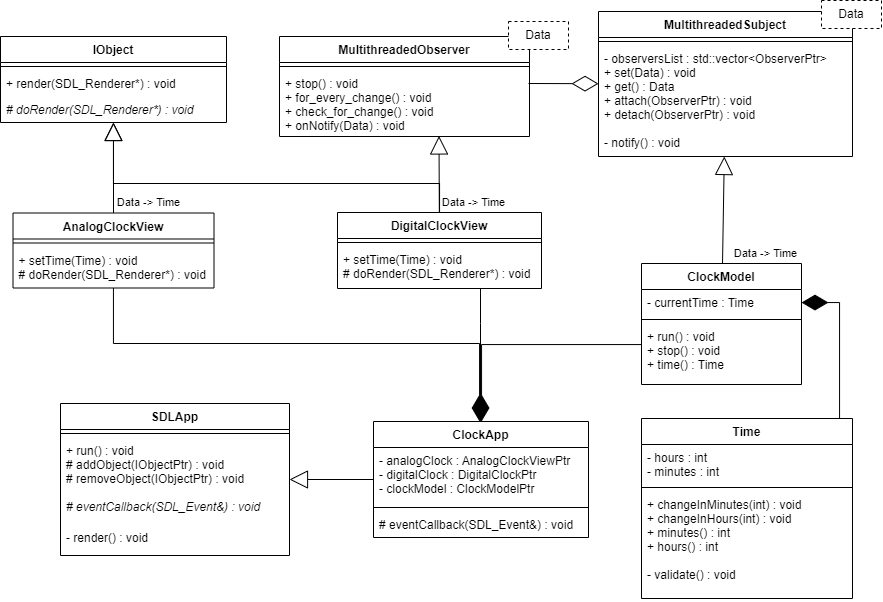

The diagram above was exported from draw.io. Its source (the exported page's mxGraphModel, read from the mxfile embedded in the PNG):
<mxGraphModel dx="1621" dy="764" grid="0" gridSize="10" guides="1" tooltips="1" connect="1" arrows="1" fold="1" page="0" pageScale="1" pageWidth="827" pageHeight="1169" math="0" shadow="0">
  <root>
    <mxCell id="WIyWlLk6GJQsqaUBKTNV-0" />
    <mxCell id="WIyWlLk6GJQsqaUBKTNV-1" parent="WIyWlLk6GJQsqaUBKTNV-0" />
    <mxCell id="3PXSuoeA6cTkTQBNDRrY-2" value="MultithreadedObserver" style="swimlane;fontStyle=1;align=center;verticalAlign=top;childLayout=stackLayout;horizontal=1;startSize=26;horizontalStack=0;resizeParent=1;resizeParentMax=0;resizeLast=0;collapsible=1;marginBottom=0;" vertex="1" parent="WIyWlLk6GJQsqaUBKTNV-1">
      <mxGeometry x="34" y="253" width="250" height="100" as="geometry" />
    </mxCell>
    <mxCell id="3PXSuoeA6cTkTQBNDRrY-4" value="" style="line;strokeWidth=1;fillColor=none;align=left;verticalAlign=middle;spacingTop=-1;spacingLeft=3;spacingRight=3;rotatable=0;labelPosition=right;points=[];portConstraint=eastwest;strokeColor=inherit;" vertex="1" parent="3PXSuoeA6cTkTQBNDRrY-2">
      <mxGeometry y="26" width="250" height="8" as="geometry" />
    </mxCell>
    <mxCell id="3PXSuoeA6cTkTQBNDRrY-5" value="+ stop() : void&#10;+ for_every_change() : void&#10;+ check_for_change() : void&#10;+ onNotify(Data) : void" style="text;strokeColor=none;fillColor=none;align=left;verticalAlign=top;spacingLeft=4;spacingRight=4;overflow=hidden;rotatable=0;points=[[0,0.5],[1,0.5]];portConstraint=eastwest;dashed=1;" vertex="1" parent="3PXSuoeA6cTkTQBNDRrY-2">
      <mxGeometry y="34" width="250" height="66" as="geometry" />
    </mxCell>
    <mxCell id="3PXSuoeA6cTkTQBNDRrY-1" value="Data" style="rounded=0;whiteSpace=wrap;html=1;dashed=1;" vertex="1" parent="WIyWlLk6GJQsqaUBKTNV-1">
      <mxGeometry x="263" y="238" width="60" height="28" as="geometry" />
    </mxCell>
    <mxCell id="3PXSuoeA6cTkTQBNDRrY-6" value="MultithreadedSubject" style="swimlane;fontStyle=1;align=center;verticalAlign=top;childLayout=stackLayout;horizontal=1;startSize=26;horizontalStack=0;resizeParent=1;resizeParentMax=0;resizeLast=0;collapsible=1;marginBottom=0;" vertex="1" parent="WIyWlLk6GJQsqaUBKTNV-1">
      <mxGeometry x="353" y="228" width="254" height="145" as="geometry" />
    </mxCell>
    <mxCell id="3PXSuoeA6cTkTQBNDRrY-7" value="" style="line;strokeWidth=1;fillColor=none;align=left;verticalAlign=middle;spacingTop=-1;spacingLeft=3;spacingRight=3;rotatable=0;labelPosition=right;points=[];portConstraint=eastwest;strokeColor=inherit;" vertex="1" parent="3PXSuoeA6cTkTQBNDRrY-6">
      <mxGeometry y="26" width="254" height="8" as="geometry" />
    </mxCell>
    <mxCell id="3PXSuoeA6cTkTQBNDRrY-8" value="- observersList : std::vector&lt;ObserverPtr&gt;&#10;+ set(Data) : void&#10;+ get() : Data&#10;+ attach(ObserverPtr) : void&#10;+ detach(ObserverPtr) : void&#10;&#10;- notify() : void" style="text;strokeColor=none;fillColor=none;align=left;verticalAlign=top;spacingLeft=4;spacingRight=4;overflow=hidden;rotatable=0;points=[[0,0.5],[1,0.5]];portConstraint=eastwest;dashed=1;" vertex="1" parent="3PXSuoeA6cTkTQBNDRrY-6">
      <mxGeometry y="34" width="254" height="111" as="geometry" />
    </mxCell>
    <mxCell id="3PXSuoeA6cTkTQBNDRrY-9" value="Data" style="rounded=0;whiteSpace=wrap;html=1;dashed=1;" vertex="1" parent="WIyWlLk6GJQsqaUBKTNV-1">
      <mxGeometry x="576" y="217" width="60" height="28" as="geometry" />
    </mxCell>
    <mxCell id="3PXSuoeA6cTkTQBNDRrY-10" value="Time" style="swimlane;fontStyle=1;align=center;verticalAlign=top;childLayout=stackLayout;horizontal=1;startSize=26;horizontalStack=0;resizeParent=1;resizeParentMax=0;resizeLast=0;collapsible=1;marginBottom=0;" vertex="1" parent="WIyWlLk6GJQsqaUBKTNV-1">
      <mxGeometry x="396" y="635" width="211" height="180" as="geometry" />
    </mxCell>
    <mxCell id="3PXSuoeA6cTkTQBNDRrY-11" value="- hours : int&#10;- minutes : int" style="text;strokeColor=none;fillColor=none;align=left;verticalAlign=top;spacingLeft=4;spacingRight=4;overflow=hidden;rotatable=0;points=[[0,0.5],[1,0.5]];portConstraint=eastwest;" vertex="1" parent="3PXSuoeA6cTkTQBNDRrY-10">
      <mxGeometry y="26" width="211" height="39" as="geometry" />
    </mxCell>
    <mxCell id="3PXSuoeA6cTkTQBNDRrY-12" value="" style="line;strokeWidth=1;fillColor=none;align=left;verticalAlign=middle;spacingTop=-1;spacingLeft=3;spacingRight=3;rotatable=0;labelPosition=right;points=[];portConstraint=eastwest;strokeColor=inherit;" vertex="1" parent="3PXSuoeA6cTkTQBNDRrY-10">
      <mxGeometry y="65" width="211" height="8" as="geometry" />
    </mxCell>
    <mxCell id="3PXSuoeA6cTkTQBNDRrY-13" value="+ changeInMinutes(int) : void&#10;+ changeInHours(int) : void&#10;+ minutes() : int&#10;+ hours() : int&#10;&#10;- validate() : void" style="text;strokeColor=none;fillColor=none;align=left;verticalAlign=top;spacingLeft=4;spacingRight=4;overflow=hidden;rotatable=0;points=[[0,0.5],[1,0.5]];portConstraint=eastwest;" vertex="1" parent="3PXSuoeA6cTkTQBNDRrY-10">
      <mxGeometry y="73" width="211" height="107" as="geometry" />
    </mxCell>
    <mxCell id="3PXSuoeA6cTkTQBNDRrY-14" value="ClockModel" style="swimlane;fontStyle=1;align=center;verticalAlign=top;childLayout=stackLayout;horizontal=1;startSize=26;horizontalStack=0;resizeParent=1;resizeParentMax=0;resizeLast=0;collapsible=1;marginBottom=0;" vertex="1" parent="WIyWlLk6GJQsqaUBKTNV-1">
      <mxGeometry x="396" y="480" width="160" height="121" as="geometry" />
    </mxCell>
    <mxCell id="3PXSuoeA6cTkTQBNDRrY-15" value="- currentTime : Time" style="text;strokeColor=none;fillColor=none;align=left;verticalAlign=top;spacingLeft=4;spacingRight=4;overflow=hidden;rotatable=0;points=[[0,0.5],[1,0.5]];portConstraint=eastwest;" vertex="1" parent="3PXSuoeA6cTkTQBNDRrY-14">
      <mxGeometry y="26" width="160" height="26" as="geometry" />
    </mxCell>
    <mxCell id="3PXSuoeA6cTkTQBNDRrY-16" value="" style="line;strokeWidth=1;fillColor=none;align=left;verticalAlign=middle;spacingTop=-1;spacingLeft=3;spacingRight=3;rotatable=0;labelPosition=right;points=[];portConstraint=eastwest;strokeColor=inherit;" vertex="1" parent="3PXSuoeA6cTkTQBNDRrY-14">
      <mxGeometry y="52" width="160" height="8" as="geometry" />
    </mxCell>
    <mxCell id="3PXSuoeA6cTkTQBNDRrY-17" value="+ run() : void&#10;+ stop() : void&#10;+ time() : Time" style="text;strokeColor=none;fillColor=none;align=left;verticalAlign=top;spacingLeft=4;spacingRight=4;overflow=hidden;rotatable=0;points=[[0,0.5],[1,0.5]];portConstraint=eastwest;" vertex="1" parent="3PXSuoeA6cTkTQBNDRrY-14">
      <mxGeometry y="60" width="160" height="61" as="geometry" />
    </mxCell>
    <mxCell id="3PXSuoeA6cTkTQBNDRrY-18" value="" style="endArrow=diamondThin;endFill=1;endSize=24;html=1;rounded=0;edgeStyle=orthogonalEdgeStyle;" edge="1" parent="WIyWlLk6GJQsqaUBKTNV-1" source="3PXSuoeA6cTkTQBNDRrY-10" target="3PXSuoeA6cTkTQBNDRrY-15">
      <mxGeometry width="160" relative="1" as="geometry">
        <mxPoint x="690" y="553" as="sourcePoint" />
        <mxPoint x="620" y="379" as="targetPoint" />
        <Array as="points">
          <mxPoint x="594" y="519" />
        </Array>
      </mxGeometry>
    </mxCell>
    <mxCell id="3PXSuoeA6cTkTQBNDRrY-19" value="Data -&amp;gt; Time" style="endArrow=block;endSize=16;endFill=0;html=1;rounded=0;" edge="1" parent="WIyWlLk6GJQsqaUBKTNV-1" source="3PXSuoeA6cTkTQBNDRrY-14" target="3PXSuoeA6cTkTQBNDRrY-6">
      <mxGeometry x="-0.7975" y="-43" width="160" relative="1" as="geometry">
        <mxPoint x="425" y="426" as="sourcePoint" />
        <mxPoint x="530" y="453" as="targetPoint" />
        <mxPoint as="offset" />
      </mxGeometry>
    </mxCell>
    <mxCell id="3PXSuoeA6cTkTQBNDRrY-20" value="IObject" style="swimlane;fontStyle=1;align=center;verticalAlign=top;childLayout=stackLayout;horizontal=1;startSize=26;horizontalStack=0;resizeParent=1;resizeParentMax=0;resizeLast=0;collapsible=1;marginBottom=0;" vertex="1" parent="WIyWlLk6GJQsqaUBKTNV-1">
      <mxGeometry x="-245" y="253" width="226" height="86" as="geometry" />
    </mxCell>
    <mxCell id="3PXSuoeA6cTkTQBNDRrY-22" value="" style="line;strokeWidth=1;fillColor=none;align=left;verticalAlign=middle;spacingTop=-1;spacingLeft=3;spacingRight=3;rotatable=0;labelPosition=right;points=[];portConstraint=eastwest;strokeColor=inherit;" vertex="1" parent="3PXSuoeA6cTkTQBNDRrY-20">
      <mxGeometry y="26" width="226" height="8" as="geometry" />
    </mxCell>
    <mxCell id="3PXSuoeA6cTkTQBNDRrY-23" value="+ render(SDL_Renderer*) : void&#10;" style="text;strokeColor=none;fillColor=none;align=left;verticalAlign=top;spacingLeft=4;spacingRight=4;overflow=hidden;rotatable=0;points=[[0,0.5],[1,0.5]];portConstraint=eastwest;fontStyle=0" vertex="1" parent="3PXSuoeA6cTkTQBNDRrY-20">
      <mxGeometry y="34" width="226" height="26" as="geometry" />
    </mxCell>
    <mxCell id="3PXSuoeA6cTkTQBNDRrY-42" value="# doRender(SDL_Renderer*) : void" style="text;strokeColor=none;fillColor=none;align=left;verticalAlign=top;spacingLeft=4;spacingRight=4;overflow=hidden;rotatable=0;points=[[0,0.5],[1,0.5]];portConstraint=eastwest;fontStyle=2" vertex="1" parent="3PXSuoeA6cTkTQBNDRrY-20">
      <mxGeometry y="60" width="226" height="26" as="geometry" />
    </mxCell>
    <mxCell id="3PXSuoeA6cTkTQBNDRrY-24" value="DigitalClockView" style="swimlane;fontStyle=1;align=center;verticalAlign=top;childLayout=stackLayout;horizontal=1;startSize=26;horizontalStack=0;resizeParent=1;resizeParentMax=0;resizeLast=0;collapsible=1;marginBottom=0;" vertex="1" parent="WIyWlLk6GJQsqaUBKTNV-1">
      <mxGeometry x="92" y="429" width="204" height="76" as="geometry" />
    </mxCell>
    <mxCell id="3PXSuoeA6cTkTQBNDRrY-26" value="" style="line;strokeWidth=1;fillColor=none;align=left;verticalAlign=middle;spacingTop=-1;spacingLeft=3;spacingRight=3;rotatable=0;labelPosition=right;points=[];portConstraint=eastwest;strokeColor=inherit;" vertex="1" parent="3PXSuoeA6cTkTQBNDRrY-24">
      <mxGeometry y="26" width="204" height="8" as="geometry" />
    </mxCell>
    <mxCell id="3PXSuoeA6cTkTQBNDRrY-27" value="+ setTime(Time) : void&#10;# doRender(SDL_Renderer*) : void" style="text;strokeColor=none;fillColor=none;align=left;verticalAlign=top;spacingLeft=4;spacingRight=4;overflow=hidden;rotatable=0;points=[[0,0.5],[1,0.5]];portConstraint=eastwest;" vertex="1" parent="3PXSuoeA6cTkTQBNDRrY-24">
      <mxGeometry y="34" width="204" height="42" as="geometry" />
    </mxCell>
    <mxCell id="3PXSuoeA6cTkTQBNDRrY-28" value="" style="endArrow=block;endSize=16;endFill=0;html=1;rounded=0;edgeStyle=orthogonalEdgeStyle;" edge="1" parent="WIyWlLk6GJQsqaUBKTNV-1" source="3PXSuoeA6cTkTQBNDRrY-24" target="3PXSuoeA6cTkTQBNDRrY-20">
      <mxGeometry width="160" relative="1" as="geometry">
        <mxPoint x="117" y="455" as="sourcePoint" />
        <mxPoint x="277" y="455" as="targetPoint" />
        <Array as="points">
          <mxPoint x="194" y="400" />
          <mxPoint x="-132" y="400" />
        </Array>
      </mxGeometry>
    </mxCell>
    <mxCell id="3PXSuoeA6cTkTQBNDRrY-31" value="" style="endArrow=block;endSize=16;endFill=0;html=1;rounded=0;entryX=0.638;entryY=0.992;entryDx=0;entryDy=0;entryPerimeter=0;" edge="1" parent="WIyWlLk6GJQsqaUBKTNV-1" source="3PXSuoeA6cTkTQBNDRrY-24" target="3PXSuoeA6cTkTQBNDRrY-5">
      <mxGeometry width="160" relative="1" as="geometry">
        <mxPoint x="103" y="520" as="sourcePoint" />
        <mxPoint x="189" y="364" as="targetPoint" />
      </mxGeometry>
    </mxCell>
    <mxCell id="3PXSuoeA6cTkTQBNDRrY-57" value="Data -&amp;gt; Time" style="edgeLabel;html=1;align=center;verticalAlign=middle;resizable=0;points=[];" vertex="1" connectable="0" parent="3PXSuoeA6cTkTQBNDRrY-31">
      <mxGeometry x="0.4516" y="-2" relative="1" as="geometry">
        <mxPoint x="32" y="45" as="offset" />
      </mxGeometry>
    </mxCell>
    <mxCell id="3PXSuoeA6cTkTQBNDRrY-32" value="AnalogClockView" style="swimlane;fontStyle=1;align=center;verticalAlign=top;childLayout=stackLayout;horizontal=1;startSize=26;horizontalStack=0;resizeParent=1;resizeParentMax=0;resizeLast=0;collapsible=1;marginBottom=0;" vertex="1" parent="WIyWlLk6GJQsqaUBKTNV-1">
      <mxGeometry x="-232.5" y="429.5" width="201" height="75" as="geometry" />
    </mxCell>
    <mxCell id="3PXSuoeA6cTkTQBNDRrY-34" value="" style="line;strokeWidth=1;fillColor=none;align=left;verticalAlign=middle;spacingTop=-1;spacingLeft=3;spacingRight=3;rotatable=0;labelPosition=right;points=[];portConstraint=eastwest;strokeColor=inherit;" vertex="1" parent="3PXSuoeA6cTkTQBNDRrY-32">
      <mxGeometry y="26" width="201" height="8" as="geometry" />
    </mxCell>
    <mxCell id="3PXSuoeA6cTkTQBNDRrY-35" value="+ setTime(Time) : void&#10;# doRender(SDL_Renderer*) : void" style="text;strokeColor=none;fillColor=none;align=left;verticalAlign=top;spacingLeft=4;spacingRight=4;overflow=hidden;rotatable=0;points=[[0,0.5],[1,0.5]];portConstraint=eastwest;" vertex="1" parent="3PXSuoeA6cTkTQBNDRrY-32">
      <mxGeometry y="34" width="201" height="41" as="geometry" />
    </mxCell>
    <mxCell id="3PXSuoeA6cTkTQBNDRrY-36" value="" style="endArrow=block;endSize=16;endFill=0;html=1;rounded=0;" edge="1" parent="WIyWlLk6GJQsqaUBKTNV-1" source="3PXSuoeA6cTkTQBNDRrY-32" target="3PXSuoeA6cTkTQBNDRrY-20">
      <mxGeometry width="160" relative="1" as="geometry">
        <mxPoint x="68" y="610" as="sourcePoint" />
        <mxPoint x="67.77000000000001" y="355.00199999999995" as="targetPoint" />
      </mxGeometry>
    </mxCell>
    <mxCell id="3PXSuoeA6cTkTQBNDRrY-58" value="Data -&amp;gt; Time" style="edgeLabel;html=1;align=center;verticalAlign=middle;resizable=0;points=[];" vertex="1" connectable="0" parent="3PXSuoeA6cTkTQBNDRrY-36">
      <mxGeometry x="-0.547" y="2" relative="1" as="geometry">
        <mxPoint x="36" y="9" as="offset" />
      </mxGeometry>
    </mxCell>
    <mxCell id="3PXSuoeA6cTkTQBNDRrY-38" value="SDLApp" style="swimlane;fontStyle=1;align=center;verticalAlign=top;childLayout=stackLayout;horizontal=1;startSize=26;horizontalStack=0;resizeParent=1;resizeParentMax=0;resizeLast=0;collapsible=1;marginBottom=0;" vertex="1" parent="WIyWlLk6GJQsqaUBKTNV-1">
      <mxGeometry x="-185" y="620" width="229" height="152" as="geometry" />
    </mxCell>
    <mxCell id="3PXSuoeA6cTkTQBNDRrY-40" value="" style="line;strokeWidth=1;fillColor=none;align=left;verticalAlign=middle;spacingTop=-1;spacingLeft=3;spacingRight=3;rotatable=0;labelPosition=right;points=[];portConstraint=eastwest;strokeColor=inherit;" vertex="1" parent="3PXSuoeA6cTkTQBNDRrY-38">
      <mxGeometry y="26" width="229" height="8" as="geometry" />
    </mxCell>
    <mxCell id="3PXSuoeA6cTkTQBNDRrY-41" value="+ run() : void&#10;# addObject(IObjectPtr) : void&#10;# removeObject(IObjectPtr) : void&#10;" style="text;strokeColor=none;fillColor=none;align=left;verticalAlign=top;spacingLeft=4;spacingRight=4;overflow=hidden;rotatable=0;points=[[0,0.5],[1,0.5]];portConstraint=eastwest;" vertex="1" parent="3PXSuoeA6cTkTQBNDRrY-38">
      <mxGeometry y="34" width="229" height="56" as="geometry" />
    </mxCell>
    <mxCell id="3PXSuoeA6cTkTQBNDRrY-43" value="# eventCallback(SDL_Event&amp;) : void&#10;" style="text;strokeColor=none;fillColor=none;align=left;verticalAlign=top;spacingLeft=4;spacingRight=4;overflow=hidden;rotatable=0;points=[[0,0.5],[1,0.5]];portConstraint=eastwest;fontStyle=2" vertex="1" parent="3PXSuoeA6cTkTQBNDRrY-38">
      <mxGeometry y="90" width="229" height="31" as="geometry" />
    </mxCell>
    <mxCell id="3PXSuoeA6cTkTQBNDRrY-44" value="- render() : void" style="text;strokeColor=none;fillColor=none;align=left;verticalAlign=top;spacingLeft=4;spacingRight=4;overflow=hidden;rotatable=0;points=[[0,0.5],[1,0.5]];portConstraint=eastwest;fontStyle=0" vertex="1" parent="3PXSuoeA6cTkTQBNDRrY-38">
      <mxGeometry y="121" width="229" height="31" as="geometry" />
    </mxCell>
    <mxCell id="3PXSuoeA6cTkTQBNDRrY-50" value="ClockApp" style="swimlane;fontStyle=1;align=center;verticalAlign=top;childLayout=stackLayout;horizontal=1;startSize=26;horizontalStack=0;resizeParent=1;resizeParentMax=0;resizeLast=0;collapsible=1;marginBottom=0;" vertex="1" parent="WIyWlLk6GJQsqaUBKTNV-1">
      <mxGeometry x="128" y="638" width="215" height="116" as="geometry" />
    </mxCell>
    <mxCell id="3PXSuoeA6cTkTQBNDRrY-51" value="- analogClock : AnalogClockViewPtr&#10;- digitalClock : DigitalClockPtr&#10;- clockModel : ClockModelPtr" style="text;strokeColor=none;fillColor=none;align=left;verticalAlign=top;spacingLeft=4;spacingRight=4;overflow=hidden;rotatable=0;points=[[0,0.5],[1,0.5]];portConstraint=eastwest;" vertex="1" parent="3PXSuoeA6cTkTQBNDRrY-50">
      <mxGeometry y="26" width="215" height="56" as="geometry" />
    </mxCell>
    <mxCell id="3PXSuoeA6cTkTQBNDRrY-52" value="" style="line;strokeWidth=1;fillColor=none;align=left;verticalAlign=middle;spacingTop=-1;spacingLeft=3;spacingRight=3;rotatable=0;labelPosition=right;points=[];portConstraint=eastwest;strokeColor=inherit;" vertex="1" parent="3PXSuoeA6cTkTQBNDRrY-50">
      <mxGeometry y="82" width="215" height="8" as="geometry" />
    </mxCell>
    <mxCell id="3PXSuoeA6cTkTQBNDRrY-53" value="# eventCallback(SDL_Event&amp;) : void" style="text;strokeColor=none;fillColor=none;align=left;verticalAlign=top;spacingLeft=4;spacingRight=4;overflow=hidden;rotatable=0;points=[[0,0.5],[1,0.5]];portConstraint=eastwest;fontStyle=0" vertex="1" parent="3PXSuoeA6cTkTQBNDRrY-50">
      <mxGeometry y="90" width="215" height="26" as="geometry" />
    </mxCell>
    <mxCell id="3PXSuoeA6cTkTQBNDRrY-54" value="" style="endArrow=block;endSize=16;endFill=0;html=1;rounded=0;" edge="1" parent="WIyWlLk6GJQsqaUBKTNV-1" source="3PXSuoeA6cTkTQBNDRrY-50" target="3PXSuoeA6cTkTQBNDRrY-38">
      <mxGeometry width="160" relative="1" as="geometry">
        <mxPoint x="173" y="754" as="sourcePoint" />
        <mxPoint x="175" y="750" as="targetPoint" />
      </mxGeometry>
    </mxCell>
    <mxCell id="3PXSuoeA6cTkTQBNDRrY-59" value="" style="endArrow=diamondThin;endFill=0;endSize=24;html=1;rounded=0;" edge="1" parent="WIyWlLk6GJQsqaUBKTNV-1">
      <mxGeometry width="160" relative="1" as="geometry">
        <mxPoint x="283" y="300" as="sourcePoint" />
        <mxPoint x="353" y="300.19" as="targetPoint" />
      </mxGeometry>
    </mxCell>
    <mxCell id="3PXSuoeA6cTkTQBNDRrY-60" value="" style="endArrow=diamondThin;endFill=1;endSize=24;html=1;rounded=0;edgeStyle=orthogonalEdgeStyle;" edge="1" parent="WIyWlLk6GJQsqaUBKTNV-1" source="3PXSuoeA6cTkTQBNDRrY-32" target="3PXSuoeA6cTkTQBNDRrY-50">
      <mxGeometry width="160" relative="1" as="geometry">
        <mxPoint x="103" y="592" as="sourcePoint" />
        <mxPoint x="263" y="592" as="targetPoint" />
        <Array as="points">
          <mxPoint x="-132" y="560" />
          <mxPoint x="234" y="560" />
        </Array>
      </mxGeometry>
    </mxCell>
    <mxCell id="3PXSuoeA6cTkTQBNDRrY-61" value="" style="endArrow=diamondThin;endFill=1;endSize=24;html=1;rounded=0;edgeStyle=orthogonalEdgeStyle;" edge="1" parent="WIyWlLk6GJQsqaUBKTNV-1" source="3PXSuoeA6cTkTQBNDRrY-24" target="3PXSuoeA6cTkTQBNDRrY-50">
      <mxGeometry width="160" relative="1" as="geometry">
        <mxPoint x="-121.94736842105249" y="514.5" as="sourcePoint" />
        <mxPoint x="246.05263157894728" y="648" as="targetPoint" />
        <Array as="points">
          <mxPoint x="235" y="540" />
          <mxPoint x="235" y="540" />
        </Array>
      </mxGeometry>
    </mxCell>
    <mxCell id="3PXSuoeA6cTkTQBNDRrY-62" value="" style="endArrow=diamondThin;endFill=1;endSize=24;html=1;rounded=0;edgeStyle=orthogonalEdgeStyle;" edge="1" parent="WIyWlLk6GJQsqaUBKTNV-1" source="3PXSuoeA6cTkTQBNDRrY-14" target="3PXSuoeA6cTkTQBNDRrY-50">
      <mxGeometry width="160" relative="1" as="geometry">
        <mxPoint x="-111.94736842105249" y="524.5" as="sourcePoint" />
        <mxPoint x="256.0526315789473" y="658" as="targetPoint" />
        <Array as="points">
          <mxPoint x="236" y="561" />
        </Array>
      </mxGeometry>
    </mxCell>
  </root>
</mxGraphModel>